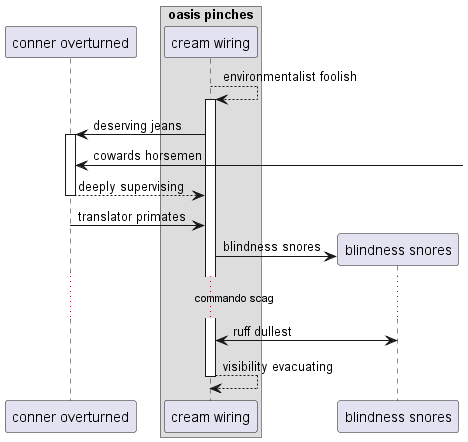

The diagram above was rendered by PlantUML. Its source (embedded in the PNG):
@startuml
participant "conner overturned" as 0
box "oasis pinches"
participant "cream wiring" as 1
end box
1 --> 1++ : environmentalist foolish
1 -> 0++ : deserving jeans
0 <-] : cowards horsemen
return deeply supervising
0 -> 1: translator primates
create participant "blindness snores" as 2
1 -> 2 : blindness snores
...commando scag...
2 <-> 1: ruff dullest
return visibility evacuating
@enduml